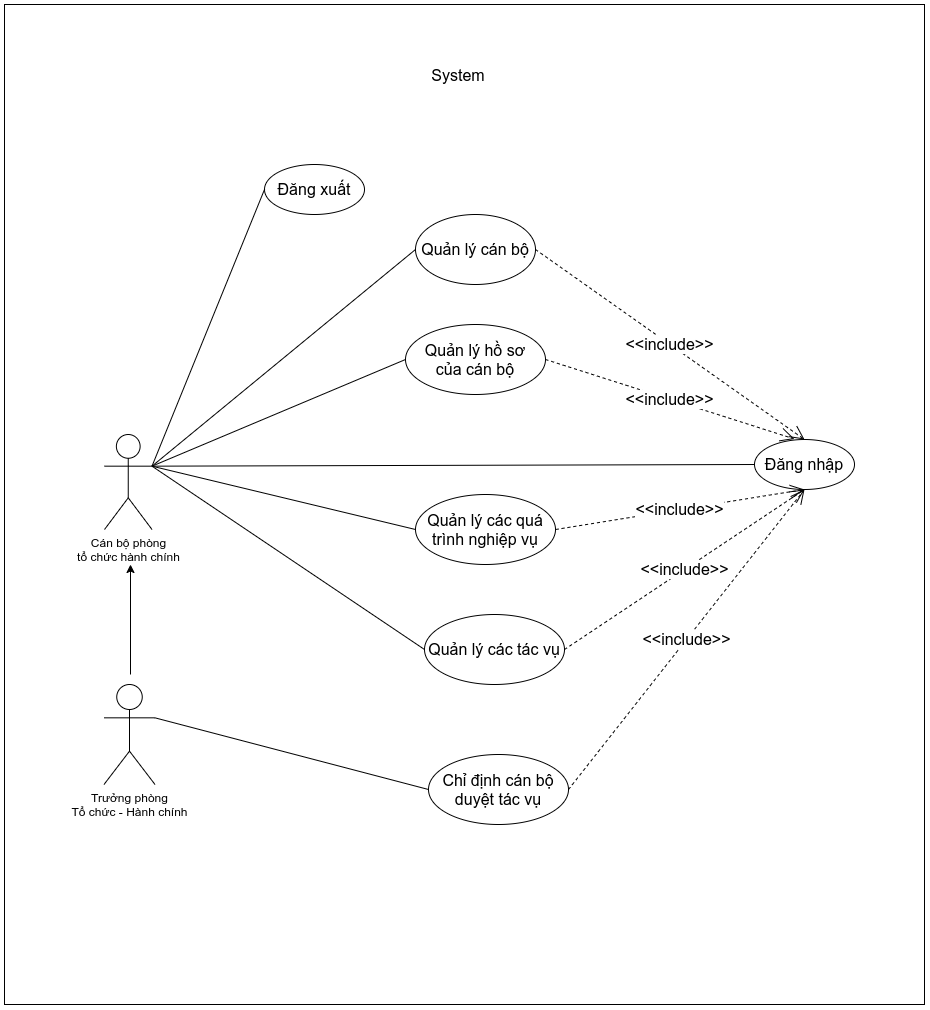

The diagram above was exported from draw.io. Its source (the exported page's mxGraphModel, read from the mxfile embedded in the PNG):
<mxGraphModel dx="1993" dy="706" grid="1" gridSize="10" guides="1" tooltips="1" connect="1" arrows="1" fold="1" page="1" pageScale="1" pageWidth="827" pageHeight="1169" math="0" shadow="0">
  <root>
    <mxCell id="0" />
    <mxCell id="1" parent="0" />
    <mxCell id="8C2LWgm1iOSAeGH1-t_n-3" value="Cán bộ phòng&lt;br&gt;tổ chức hành chính" style="shape=umlActor;verticalLabelPosition=bottom;verticalAlign=top;html=1;outlineConnect=0;" parent="1" vertex="1">
      <mxGeometry x="60" y="500" width="47.5" height="95" as="geometry" />
    </mxCell>
    <mxCell id="8C2LWgm1iOSAeGH1-t_n-6" value="System" style="text;html=1;strokeColor=none;align=center;verticalAlign=middle;whiteSpace=wrap;rounded=0;strokeWidth=1;fillColor=#ffffff;fontSize=16;" parent="1" vertex="1">
      <mxGeometry x="371" y="120" width="86" height="43" as="geometry" />
    </mxCell>
    <mxCell id="8C2LWgm1iOSAeGH1-t_n-7" value="Đăng xuất" style="ellipse;whiteSpace=wrap;html=1;strokeWidth=1;fillColor=#ffffff;fontSize=16;" parent="1" vertex="1">
      <mxGeometry x="220" y="230" width="100" height="50" as="geometry" />
    </mxCell>
    <mxCell id="8C2LWgm1iOSAeGH1-t_n-8" value="Đăng nhập" style="ellipse;whiteSpace=wrap;html=1;strokeWidth=1;fillColor=#ffffff;fontSize=16;" parent="1" vertex="1">
      <mxGeometry x="710" y="505" width="100" height="50" as="geometry" />
    </mxCell>
    <mxCell id="8C2LWgm1iOSAeGH1-t_n-9" value="Quản lý cán bộ" style="ellipse;whiteSpace=wrap;html=1;strokeWidth=1;fillColor=#ffffff;fontSize=16;" parent="1" vertex="1">
      <mxGeometry x="371" y="280" width="120" height="70" as="geometry" />
    </mxCell>
    <mxCell id="8C2LWgm1iOSAeGH1-t_n-16" value="Quản lý các quá trình nghiệp vụ" style="ellipse;whiteSpace=wrap;html=1;strokeWidth=1;fillColor=#ffffff;fontSize=16;" parent="1" vertex="1">
      <mxGeometry x="371" y="560" width="140" height="70" as="geometry" />
    </mxCell>
    <mxCell id="8C2LWgm1iOSAeGH1-t_n-17" value="Quản lý các tác vụ" style="ellipse;whiteSpace=wrap;html=1;strokeWidth=1;fillColor=#ffffff;fontSize=16;" parent="1" vertex="1">
      <mxGeometry x="380" y="680" width="140" height="70" as="geometry" />
    </mxCell>
    <mxCell id="8C2LWgm1iOSAeGH1-t_n-18" value="" style="endArrow=none;html=1;fontSize=16;entryX=0;entryY=0.5;entryDx=0;entryDy=0;exitX=1;exitY=0.3333333333333333;exitDx=0;exitDy=0;exitPerimeter=0;" parent="1" source="8C2LWgm1iOSAeGH1-t_n-3" target="8C2LWgm1iOSAeGH1-t_n-8" edge="1">
      <mxGeometry width="50" height="50" relative="1" as="geometry">
        <mxPoint x="380" y="610" as="sourcePoint" />
        <mxPoint x="430" y="560" as="targetPoint" />
      </mxGeometry>
    </mxCell>
    <mxCell id="8C2LWgm1iOSAeGH1-t_n-19" value="" style="endArrow=none;html=1;fontSize=16;entryX=0;entryY=0.5;entryDx=0;entryDy=0;exitX=1;exitY=0.3333333333333333;exitDx=0;exitDy=0;exitPerimeter=0;" parent="1" source="8C2LWgm1iOSAeGH1-t_n-3" target="8C2LWgm1iOSAeGH1-t_n-7" edge="1">
      <mxGeometry width="50" height="50" relative="1" as="geometry">
        <mxPoint x="380" y="420" as="sourcePoint" />
        <mxPoint x="430" y="370" as="targetPoint" />
      </mxGeometry>
    </mxCell>
    <mxCell id="8C2LWgm1iOSAeGH1-t_n-20" value="" style="endArrow=none;html=1;fontSize=16;exitX=1;exitY=0.3333333333333333;exitDx=0;exitDy=0;exitPerimeter=0;entryX=0;entryY=0.5;entryDx=0;entryDy=0;" parent="1" source="8C2LWgm1iOSAeGH1-t_n-3" target="8C2LWgm1iOSAeGH1-t_n-9" edge="1">
      <mxGeometry width="50" height="50" relative="1" as="geometry">
        <mxPoint x="380" y="490" as="sourcePoint" />
        <mxPoint x="430" y="440" as="targetPoint" />
      </mxGeometry>
    </mxCell>
    <mxCell id="8C2LWgm1iOSAeGH1-t_n-22" value="" style="endArrow=none;html=1;fontSize=16;entryX=0;entryY=0.5;entryDx=0;entryDy=0;exitX=1;exitY=0.3333333333333333;exitDx=0;exitDy=0;exitPerimeter=0;" parent="1" source="8C2LWgm1iOSAeGH1-t_n-3" target="8C2LWgm1iOSAeGH1-t_n-16" edge="1">
      <mxGeometry width="50" height="50" relative="1" as="geometry">
        <mxPoint x="380" y="490" as="sourcePoint" />
        <mxPoint x="430" y="440" as="targetPoint" />
      </mxGeometry>
    </mxCell>
    <mxCell id="8C2LWgm1iOSAeGH1-t_n-23" value="" style="endArrow=none;html=1;fontSize=16;entryX=0;entryY=0.5;entryDx=0;entryDy=0;exitX=1;exitY=0.3333333333333333;exitDx=0;exitDy=0;exitPerimeter=0;" parent="1" source="8C2LWgm1iOSAeGH1-t_n-3" target="8C2LWgm1iOSAeGH1-t_n-17" edge="1">
      <mxGeometry width="50" height="50" relative="1" as="geometry">
        <mxPoint x="380" y="550" as="sourcePoint" />
        <mxPoint x="430" y="500" as="targetPoint" />
      </mxGeometry>
    </mxCell>
    <mxCell id="8C2LWgm1iOSAeGH1-t_n-24" value="&amp;lt;&amp;lt;include&amp;gt;&amp;gt;" style="endArrow=open;endSize=12;dashed=1;html=1;fontSize=16;exitX=1;exitY=0.5;exitDx=0;exitDy=0;entryX=0.5;entryY=0;entryDx=0;entryDy=0;" parent="1" source="8C2LWgm1iOSAeGH1-t_n-9" target="8C2LWgm1iOSAeGH1-t_n-8" edge="1">
      <mxGeometry width="160" relative="1" as="geometry">
        <mxPoint x="320" y="520" as="sourcePoint" />
        <mxPoint x="480" y="520" as="targetPoint" />
      </mxGeometry>
    </mxCell>
    <mxCell id="8C2LWgm1iOSAeGH1-t_n-26" value="&amp;lt;&amp;lt;include&amp;gt;&amp;gt;" style="endArrow=open;endSize=12;dashed=1;html=1;fontSize=16;entryX=0.5;entryY=1;entryDx=0;entryDy=0;exitX=1;exitY=0.5;exitDx=0;exitDy=0;" parent="1" source="8C2LWgm1iOSAeGH1-t_n-16" target="8C2LWgm1iOSAeGH1-t_n-8" edge="1">
      <mxGeometry width="160" relative="1" as="geometry">
        <mxPoint x="320" y="640" as="sourcePoint" />
        <mxPoint x="480" y="640" as="targetPoint" />
      </mxGeometry>
    </mxCell>
    <mxCell id="8C2LWgm1iOSAeGH1-t_n-27" value="&amp;lt;&amp;lt;include&amp;gt;&amp;gt;" style="endArrow=open;endSize=12;dashed=1;html=1;fontSize=16;entryX=0.5;entryY=1;entryDx=0;entryDy=0;exitX=1;exitY=0.5;exitDx=0;exitDy=0;" parent="1" source="8C2LWgm1iOSAeGH1-t_n-17" target="8C2LWgm1iOSAeGH1-t_n-8" edge="1">
      <mxGeometry width="160" relative="1" as="geometry">
        <mxPoint x="320" y="640" as="sourcePoint" />
        <mxPoint x="480" y="640" as="targetPoint" />
      </mxGeometry>
    </mxCell>
    <mxCell id="2jj4-LY0tmX-MjvVnMai-7" value="Trưởng phòng&lt;br&gt;Tổ chức - Hành chính" style="shape=umlActor;verticalLabelPosition=bottom;verticalAlign=top;html=1;outlineConnect=0;" vertex="1" parent="1">
      <mxGeometry x="59.5" y="750" width="51" height="100" as="geometry" />
    </mxCell>
    <mxCell id="2jj4-LY0tmX-MjvVnMai-12" value="" style="endArrow=classic;html=1;" edge="1" parent="1">
      <mxGeometry width="50" height="50" relative="1" as="geometry">
        <mxPoint x="86" y="740" as="sourcePoint" />
        <mxPoint x="86" y="630" as="targetPoint" />
      </mxGeometry>
    </mxCell>
    <mxCell id="2jj4-LY0tmX-MjvVnMai-13" value="Quản lý hồ sơ&lt;br style=&quot;font-size: 16px;&quot;&gt;của cán bộ" style="ellipse;whiteSpace=wrap;html=1;fontSize=16;" vertex="1" parent="1">
      <mxGeometry x="361" y="390" width="140" height="70" as="geometry" />
    </mxCell>
    <mxCell id="2jj4-LY0tmX-MjvVnMai-15" value="&amp;lt;&amp;lt;include&amp;gt;&amp;gt;" style="endArrow=open;endSize=12;dashed=1;html=1;fontSize=16;exitX=1;exitY=0.5;exitDx=0;exitDy=0;entryX=0.4;entryY=-0.01;entryDx=0;entryDy=0;entryPerimeter=0;" edge="1" parent="1" source="2jj4-LY0tmX-MjvVnMai-13" target="8C2LWgm1iOSAeGH1-t_n-8">
      <mxGeometry width="160" relative="1" as="geometry">
        <mxPoint x="590" y="310" as="sourcePoint" />
        <mxPoint x="760" y="500" as="targetPoint" />
      </mxGeometry>
    </mxCell>
    <mxCell id="2jj4-LY0tmX-MjvVnMai-17" value="" style="endArrow=none;html=1;fontSize=16;exitX=1;exitY=0.3333333333333333;exitDx=0;exitDy=0;exitPerimeter=0;entryX=0;entryY=0.5;entryDx=0;entryDy=0;" edge="1" parent="1" source="8C2LWgm1iOSAeGH1-t_n-3" target="2jj4-LY0tmX-MjvVnMai-13">
      <mxGeometry width="50" height="50" relative="1" as="geometry">
        <mxPoint x="117.5" y="541.6666666666665" as="sourcePoint" />
        <mxPoint x="389.9999999999998" y="385" as="targetPoint" />
      </mxGeometry>
    </mxCell>
    <mxCell id="2jj4-LY0tmX-MjvVnMai-19" value="Chỉ định cán bộ duyệt tác vụ" style="ellipse;whiteSpace=wrap;html=1;fontSize=16;" vertex="1" parent="1">
      <mxGeometry x="384" y="820" width="140" height="70" as="geometry" />
    </mxCell>
    <mxCell id="2jj4-LY0tmX-MjvVnMai-20" value="" style="endArrow=none;html=1;fontSize=16;exitX=1;exitY=0.3333333333333333;exitDx=0;exitDy=0;exitPerimeter=0;entryX=0;entryY=0.5;entryDx=0;entryDy=0;" edge="1" parent="1" source="2jj4-LY0tmX-MjvVnMai-7" target="2jj4-LY0tmX-MjvVnMai-19">
      <mxGeometry width="50" height="50" relative="1" as="geometry">
        <mxPoint x="270" y="990" as="sourcePoint" />
        <mxPoint x="320" y="940" as="targetPoint" />
      </mxGeometry>
    </mxCell>
    <mxCell id="2jj4-LY0tmX-MjvVnMai-21" value="&amp;lt;&amp;lt;include&amp;gt;&amp;gt;" style="endArrow=open;endSize=12;dashed=1;html=1;fontSize=16;entryX=0.5;entryY=1;entryDx=0;entryDy=0;exitX=1;exitY=0.5;exitDx=0;exitDy=0;" edge="1" parent="1" source="2jj4-LY0tmX-MjvVnMai-19" target="8C2LWgm1iOSAeGH1-t_n-8">
      <mxGeometry width="160" relative="1" as="geometry">
        <mxPoint x="560.0000000000025" y="850" as="sourcePoint" />
        <mxPoint x="799.9999999999998" y="690" as="targetPoint" />
      </mxGeometry>
    </mxCell>
    <mxCell id="2jj4-LY0tmX-MjvVnMai-22" value="" style="rounded=0;whiteSpace=wrap;html=1;fontSize=16;noLabel=1;fontColor=none;fillColor=none;" vertex="1" parent="1">
      <mxGeometry x="-40" y="70" width="920" height="1000" as="geometry" />
    </mxCell>
  </root>
</mxGraphModel>